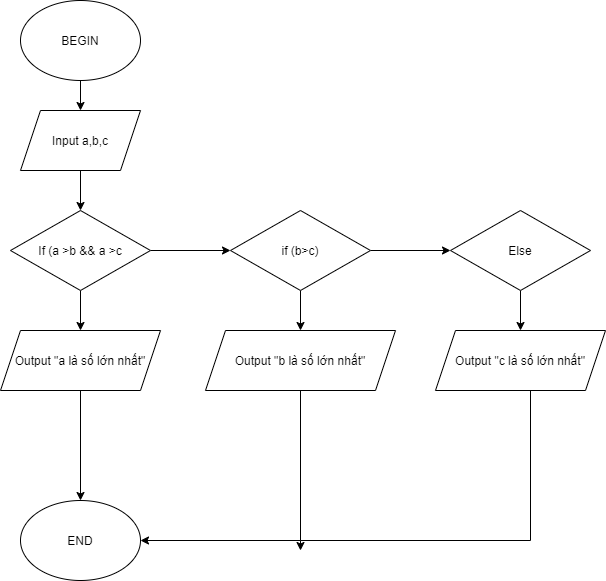

The diagram above was exported from draw.io. Its source (the exported page's mxGraphModel, read from the mxfile embedded in the PNG):
<mxGraphModel dx="782" dy="411" grid="1" gridSize="10" guides="1" tooltips="1" connect="1" arrows="1" fold="1" page="1" pageScale="1" pageWidth="827" pageHeight="1169" math="0" shadow="0">
  <root>
    <mxCell id="hOH1WvzE1jzlMRaIysvb-0" />
    <mxCell id="hOH1WvzE1jzlMRaIysvb-1" parent="hOH1WvzE1jzlMRaIysvb-0" />
    <mxCell id="hOH1WvzE1jzlMRaIysvb-17" style="edgeStyle=orthogonalEdgeStyle;rounded=0;orthogonalLoop=1;jettySize=auto;html=1;entryX=0.5;entryY=0;entryDx=0;entryDy=0;" edge="1" parent="hOH1WvzE1jzlMRaIysvb-1" source="hOH1WvzE1jzlMRaIysvb-2" target="hOH1WvzE1jzlMRaIysvb-3">
      <mxGeometry relative="1" as="geometry" />
    </mxCell>
    <mxCell id="hOH1WvzE1jzlMRaIysvb-2" value="BEGIN" style="ellipse;whiteSpace=wrap;html=1;" vertex="1" parent="hOH1WvzE1jzlMRaIysvb-1">
      <mxGeometry x="320" y="30" width="120" height="80" as="geometry" />
    </mxCell>
    <mxCell id="hOH1WvzE1jzlMRaIysvb-16" style="edgeStyle=orthogonalEdgeStyle;rounded=0;orthogonalLoop=1;jettySize=auto;html=1;entryX=0.5;entryY=0;entryDx=0;entryDy=0;" edge="1" parent="hOH1WvzE1jzlMRaIysvb-1" source="hOH1WvzE1jzlMRaIysvb-3" target="hOH1WvzE1jzlMRaIysvb-5">
      <mxGeometry relative="1" as="geometry" />
    </mxCell>
    <mxCell id="hOH1WvzE1jzlMRaIysvb-3" value="Input a,b,c" style="shape=parallelogram;perimeter=parallelogramPerimeter;whiteSpace=wrap;html=1;fixedSize=1;" vertex="1" parent="hOH1WvzE1jzlMRaIysvb-1">
      <mxGeometry x="320" y="140" width="120" height="60" as="geometry" />
    </mxCell>
    <mxCell id="hOH1WvzE1jzlMRaIysvb-14" value="" style="edgeStyle=orthogonalEdgeStyle;rounded=0;orthogonalLoop=1;jettySize=auto;html=1;" edge="1" parent="hOH1WvzE1jzlMRaIysvb-1" source="hOH1WvzE1jzlMRaIysvb-5">
      <mxGeometry relative="1" as="geometry">
        <mxPoint x="380" y="360" as="targetPoint" />
      </mxGeometry>
    </mxCell>
    <mxCell id="xywwFNXPI87_woDprpjB-2" style="edgeStyle=orthogonalEdgeStyle;rounded=0;orthogonalLoop=1;jettySize=auto;html=1;exitX=1;exitY=0.5;exitDx=0;exitDy=0;entryX=0;entryY=0.5;entryDx=0;entryDy=0;" edge="1" parent="hOH1WvzE1jzlMRaIysvb-1" source="hOH1WvzE1jzlMRaIysvb-5" target="hOH1WvzE1jzlMRaIysvb-9">
      <mxGeometry relative="1" as="geometry" />
    </mxCell>
    <mxCell id="hOH1WvzE1jzlMRaIysvb-5" value="If (a &amp;gt;b &amp;amp;&amp;amp; a &amp;gt;c" style="rhombus;whiteSpace=wrap;html=1;" vertex="1" parent="hOH1WvzE1jzlMRaIysvb-1">
      <mxGeometry x="310" y="240" width="140" height="80" as="geometry" />
    </mxCell>
    <mxCell id="hOH1WvzE1jzlMRaIysvb-12" value="" style="edgeStyle=orthogonalEdgeStyle;rounded=0;orthogonalLoop=1;jettySize=auto;html=1;" edge="1" parent="hOH1WvzE1jzlMRaIysvb-1" source="hOH1WvzE1jzlMRaIysvb-9">
      <mxGeometry relative="1" as="geometry">
        <mxPoint x="600" y="360" as="targetPoint" />
      </mxGeometry>
    </mxCell>
    <mxCell id="xywwFNXPI87_woDprpjB-5" value="" style="edgeStyle=orthogonalEdgeStyle;rounded=0;orthogonalLoop=1;jettySize=auto;html=1;" edge="1" parent="hOH1WvzE1jzlMRaIysvb-1" source="hOH1WvzE1jzlMRaIysvb-9" target="xywwFNXPI87_woDprpjB-4">
      <mxGeometry relative="1" as="geometry" />
    </mxCell>
    <mxCell id="hOH1WvzE1jzlMRaIysvb-9" value="if (b&amp;gt;c)" style="rhombus;whiteSpace=wrap;html=1;" vertex="1" parent="hOH1WvzE1jzlMRaIysvb-1">
      <mxGeometry x="530" y="240" width="140" height="80" as="geometry" />
    </mxCell>
    <mxCell id="xywwFNXPI87_woDprpjB-8" value="" style="edgeStyle=orthogonalEdgeStyle;rounded=0;orthogonalLoop=1;jettySize=auto;html=1;" edge="1" parent="hOH1WvzE1jzlMRaIysvb-1" source="xywwFNXPI87_woDprpjB-4">
      <mxGeometry relative="1" as="geometry">
        <mxPoint x="820" y="360" as="targetPoint" />
      </mxGeometry>
    </mxCell>
    <mxCell id="xywwFNXPI87_woDprpjB-4" value="Else" style="rhombus;whiteSpace=wrap;html=1;" vertex="1" parent="hOH1WvzE1jzlMRaIysvb-1">
      <mxGeometry x="750" y="240" width="140" height="80" as="geometry" />
    </mxCell>
    <mxCell id="xywwFNXPI87_woDprpjB-15" style="edgeStyle=orthogonalEdgeStyle;rounded=0;orthogonalLoop=1;jettySize=auto;html=1;entryX=0.5;entryY=0;entryDx=0;entryDy=0;" edge="1" parent="hOH1WvzE1jzlMRaIysvb-1" source="xywwFNXPI87_woDprpjB-10" target="xywwFNXPI87_woDprpjB-13">
      <mxGeometry relative="1" as="geometry" />
    </mxCell>
    <mxCell id="xywwFNXPI87_woDprpjB-10" value="Output &quot;a là số lớn nhất&quot;" style="shape=parallelogram;perimeter=parallelogramPerimeter;whiteSpace=wrap;html=1;fixedSize=1;" vertex="1" parent="hOH1WvzE1jzlMRaIysvb-1">
      <mxGeometry x="300" y="360" width="160" height="60" as="geometry" />
    </mxCell>
    <mxCell id="xywwFNXPI87_woDprpjB-16" style="edgeStyle=orthogonalEdgeStyle;rounded=0;orthogonalLoop=1;jettySize=auto;html=1;entryX=1;entryY=0.5;entryDx=0;entryDy=0;" edge="1" parent="hOH1WvzE1jzlMRaIysvb-1" source="xywwFNXPI87_woDprpjB-11" target="xywwFNXPI87_woDprpjB-13">
      <mxGeometry relative="1" as="geometry">
        <Array as="points">
          <mxPoint x="600" y="570" />
        </Array>
      </mxGeometry>
    </mxCell>
    <mxCell id="xywwFNXPI87_woDprpjB-11" value="Output &quot;b là số lớn nhất&quot;" style="shape=parallelogram;perimeter=parallelogramPerimeter;whiteSpace=wrap;html=1;fixedSize=1;" vertex="1" parent="hOH1WvzE1jzlMRaIysvb-1">
      <mxGeometry x="505" y="360" width="190" height="60" as="geometry" />
    </mxCell>
    <mxCell id="xywwFNXPI87_woDprpjB-17" style="edgeStyle=orthogonalEdgeStyle;rounded=0;orthogonalLoop=1;jettySize=auto;html=1;" edge="1" parent="hOH1WvzE1jzlMRaIysvb-1" source="xywwFNXPI87_woDprpjB-12">
      <mxGeometry relative="1" as="geometry">
        <mxPoint x="600" y="580" as="targetPoint" />
        <Array as="points">
          <mxPoint x="830" y="570" />
          <mxPoint x="600" y="570" />
        </Array>
      </mxGeometry>
    </mxCell>
    <mxCell id="xywwFNXPI87_woDprpjB-12" value="Output &quot;c là số lớn nhất&quot;" style="shape=parallelogram;perimeter=parallelogramPerimeter;whiteSpace=wrap;html=1;fixedSize=1;" vertex="1" parent="hOH1WvzE1jzlMRaIysvb-1">
      <mxGeometry x="735" y="360" width="170" height="60" as="geometry" />
    </mxCell>
    <mxCell id="xywwFNXPI87_woDprpjB-13" value="END" style="ellipse;whiteSpace=wrap;html=1;" vertex="1" parent="hOH1WvzE1jzlMRaIysvb-1">
      <mxGeometry x="320" y="530" width="120" height="80" as="geometry" />
    </mxCell>
  </root>
</mxGraphModel>